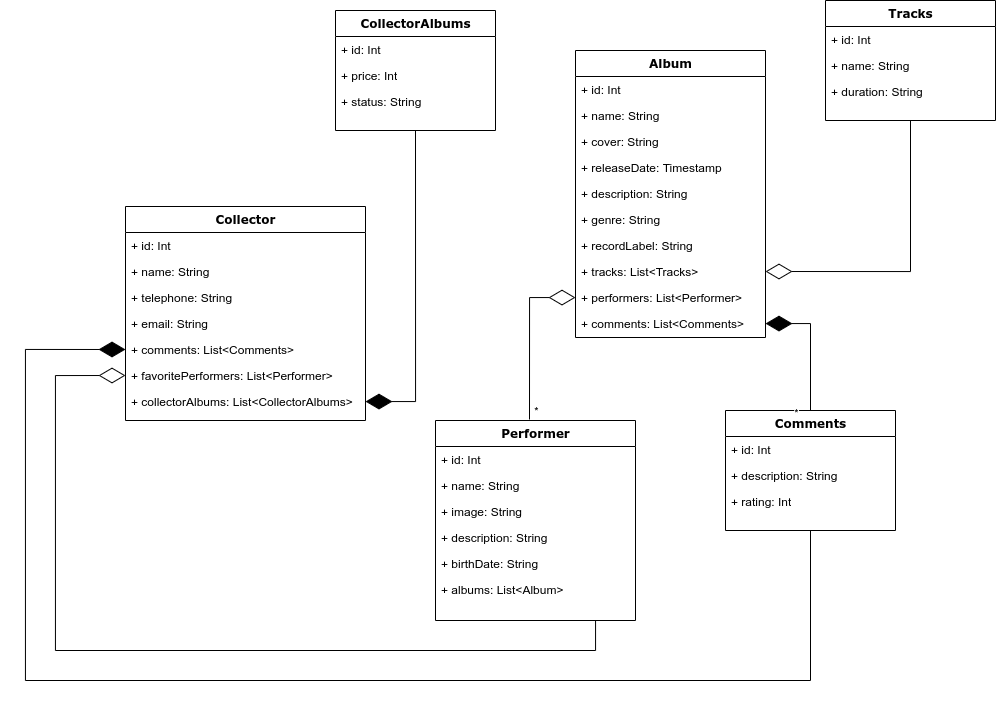

The diagram above was exported from draw.io. Its source (the exported page's mxGraphModel, read from the mxfile embedded in the PNG):
<mxGraphModel dx="3779" dy="780" grid="1" gridSize="10" guides="1" tooltips="1" connect="1" arrows="1" fold="1" page="1" pageScale="1" pageWidth="1100" pageHeight="850" background="none" math="0" shadow="0">
  <root>
    <mxCell id="0" />
    <mxCell id="1" parent="0" />
    <mxCell id="_-suONjWm6D4nxnJTztm-60" value="Album" style="swimlane;html=1;fontStyle=1;align=center;verticalAlign=top;childLayout=stackLayout;horizontal=1;startSize=26;horizontalStack=0;resizeParent=1;resizeLast=0;collapsible=1;marginBottom=0;swimlaneFillColor=#ffffff;rounded=0;shadow=0;comic=0;labelBackgroundColor=none;strokeWidth=1;fillColor=none;fontFamily=Verdana;fontSize=12" vertex="1" parent="1">
      <mxGeometry x="-1600" y="130" width="190" height="287" as="geometry" />
    </mxCell>
    <mxCell id="_-suONjWm6D4nxnJTztm-61" value="+ id: Int" style="text;html=1;strokeColor=none;fillColor=none;align=left;verticalAlign=top;spacingLeft=4;spacingRight=4;whiteSpace=wrap;overflow=hidden;rotatable=0;points=[[0,0.5],[1,0.5]];portConstraint=eastwest;" vertex="1" parent="_-suONjWm6D4nxnJTztm-60">
      <mxGeometry y="26" width="190" height="26" as="geometry" />
    </mxCell>
    <mxCell id="_-suONjWm6D4nxnJTztm-62" value="+ name: String" style="text;html=1;strokeColor=none;fillColor=none;align=left;verticalAlign=top;spacingLeft=4;spacingRight=4;whiteSpace=wrap;overflow=hidden;rotatable=0;points=[[0,0.5],[1,0.5]];portConstraint=eastwest;" vertex="1" parent="_-suONjWm6D4nxnJTztm-60">
      <mxGeometry y="52" width="190" height="26" as="geometry" />
    </mxCell>
    <mxCell id="_-suONjWm6D4nxnJTztm-63" value="+ cover: String" style="text;html=1;strokeColor=none;fillColor=none;align=left;verticalAlign=top;spacingLeft=4;spacingRight=4;whiteSpace=wrap;overflow=hidden;rotatable=0;points=[[0,0.5],[1,0.5]];portConstraint=eastwest;" vertex="1" parent="_-suONjWm6D4nxnJTztm-60">
      <mxGeometry y="78" width="190" height="26" as="geometry" />
    </mxCell>
    <mxCell id="_-suONjWm6D4nxnJTztm-64" value="+ releaseDate: Timestamp" style="text;html=1;strokeColor=none;fillColor=none;align=left;verticalAlign=top;spacingLeft=4;spacingRight=4;whiteSpace=wrap;overflow=hidden;rotatable=0;points=[[0,0.5],[1,0.5]];portConstraint=eastwest;" vertex="1" parent="_-suONjWm6D4nxnJTztm-60">
      <mxGeometry y="104" width="190" height="26" as="geometry" />
    </mxCell>
    <mxCell id="_-suONjWm6D4nxnJTztm-65" value="+ description: String" style="text;html=1;strokeColor=none;fillColor=none;align=left;verticalAlign=top;spacingLeft=4;spacingRight=4;whiteSpace=wrap;overflow=hidden;rotatable=0;points=[[0,0.5],[1,0.5]];portConstraint=eastwest;" vertex="1" parent="_-suONjWm6D4nxnJTztm-60">
      <mxGeometry y="130" width="190" height="26" as="geometry" />
    </mxCell>
    <mxCell id="_-suONjWm6D4nxnJTztm-66" value="+ genre: String" style="text;html=1;strokeColor=none;fillColor=none;align=left;verticalAlign=top;spacingLeft=4;spacingRight=4;whiteSpace=wrap;overflow=hidden;rotatable=0;points=[[0,0.5],[1,0.5]];portConstraint=eastwest;" vertex="1" parent="_-suONjWm6D4nxnJTztm-60">
      <mxGeometry y="156" width="190" height="26" as="geometry" />
    </mxCell>
    <mxCell id="_-suONjWm6D4nxnJTztm-67" value="+ recordLabel: String" style="text;html=1;strokeColor=none;fillColor=none;align=left;verticalAlign=top;spacingLeft=4;spacingRight=4;whiteSpace=wrap;overflow=hidden;rotatable=0;points=[[0,0.5],[1,0.5]];portConstraint=eastwest;" vertex="1" parent="_-suONjWm6D4nxnJTztm-60">
      <mxGeometry y="182" width="190" height="26" as="geometry" />
    </mxCell>
    <mxCell id="_-suONjWm6D4nxnJTztm-68" value="+ tracks: List&amp;lt;Tracks&amp;gt;" style="text;html=1;strokeColor=none;fillColor=none;align=left;verticalAlign=top;spacingLeft=4;spacingRight=4;whiteSpace=wrap;overflow=hidden;rotatable=0;points=[[0,0.5],[1,0.5]];portConstraint=eastwest;" vertex="1" parent="_-suONjWm6D4nxnJTztm-60">
      <mxGeometry y="208" width="190" height="26" as="geometry" />
    </mxCell>
    <mxCell id="_-suONjWm6D4nxnJTztm-69" value="+ performers: List&amp;lt;Performer&amp;gt;" style="text;html=1;strokeColor=none;fillColor=none;align=left;verticalAlign=top;spacingLeft=4;spacingRight=4;whiteSpace=wrap;overflow=hidden;rotatable=0;points=[[0,0.5],[1,0.5]];portConstraint=eastwest;" vertex="1" parent="_-suONjWm6D4nxnJTztm-60">
      <mxGeometry y="234" width="190" height="26" as="geometry" />
    </mxCell>
    <mxCell id="_-suONjWm6D4nxnJTztm-70" value="+ comments: List&amp;lt;Comments&amp;gt;" style="text;html=1;strokeColor=none;fillColor=none;align=left;verticalAlign=top;spacingLeft=4;spacingRight=4;whiteSpace=wrap;overflow=hidden;rotatable=0;points=[[0,0.5],[1,0.5]];portConstraint=eastwest;" vertex="1" parent="_-suONjWm6D4nxnJTztm-60">
      <mxGeometry y="260" width="190" height="26" as="geometry" />
    </mxCell>
    <mxCell id="_-suONjWm6D4nxnJTztm-71" value="Collector" style="swimlane;html=1;fontStyle=1;align=center;verticalAlign=top;childLayout=stackLayout;horizontal=1;startSize=26;horizontalStack=0;resizeParent=1;resizeLast=0;collapsible=1;marginBottom=0;swimlaneFillColor=#ffffff;rounded=0;shadow=0;comic=0;labelBackgroundColor=none;strokeWidth=1;fillColor=none;fontFamily=Verdana;fontSize=12" vertex="1" parent="1">
      <mxGeometry x="-2050" y="286" width="240" height="214" as="geometry" />
    </mxCell>
    <mxCell id="_-suONjWm6D4nxnJTztm-72" value="+ id: Int" style="text;html=1;strokeColor=none;fillColor=none;align=left;verticalAlign=top;spacingLeft=4;spacingRight=4;whiteSpace=wrap;overflow=hidden;rotatable=0;points=[[0,0.5],[1,0.5]];portConstraint=eastwest;" vertex="1" parent="_-suONjWm6D4nxnJTztm-71">
      <mxGeometry y="26" width="240" height="26" as="geometry" />
    </mxCell>
    <mxCell id="_-suONjWm6D4nxnJTztm-73" value="+ name: String" style="text;html=1;strokeColor=none;fillColor=none;align=left;verticalAlign=top;spacingLeft=4;spacingRight=4;whiteSpace=wrap;overflow=hidden;rotatable=0;points=[[0,0.5],[1,0.5]];portConstraint=eastwest;" vertex="1" parent="_-suONjWm6D4nxnJTztm-71">
      <mxGeometry y="52" width="240" height="26" as="geometry" />
    </mxCell>
    <mxCell id="_-suONjWm6D4nxnJTztm-74" value="+ telephone: String" style="text;html=1;strokeColor=none;fillColor=none;align=left;verticalAlign=top;spacingLeft=4;spacingRight=4;whiteSpace=wrap;overflow=hidden;rotatable=0;points=[[0,0.5],[1,0.5]];portConstraint=eastwest;" vertex="1" parent="_-suONjWm6D4nxnJTztm-71">
      <mxGeometry y="78" width="240" height="26" as="geometry" />
    </mxCell>
    <mxCell id="_-suONjWm6D4nxnJTztm-75" value="+ email: String" style="text;html=1;strokeColor=none;fillColor=none;align=left;verticalAlign=top;spacingLeft=4;spacingRight=4;whiteSpace=wrap;overflow=hidden;rotatable=0;points=[[0,0.5],[1,0.5]];portConstraint=eastwest;" vertex="1" parent="_-suONjWm6D4nxnJTztm-71">
      <mxGeometry y="104" width="240" height="26" as="geometry" />
    </mxCell>
    <mxCell id="_-suONjWm6D4nxnJTztm-76" value="+ comments: List&amp;lt;Comments&amp;gt;" style="text;html=1;strokeColor=none;fillColor=none;align=left;verticalAlign=top;spacingLeft=4;spacingRight=4;whiteSpace=wrap;overflow=hidden;rotatable=0;points=[[0,0.5],[1,0.5]];portConstraint=eastwest;" vertex="1" parent="_-suONjWm6D4nxnJTztm-71">
      <mxGeometry y="130" width="240" height="26" as="geometry" />
    </mxCell>
    <mxCell id="_-suONjWm6D4nxnJTztm-77" value="+ favoritePerformers: List&amp;lt;Performer&amp;gt;" style="text;html=1;strokeColor=none;fillColor=none;align=left;verticalAlign=top;spacingLeft=4;spacingRight=4;whiteSpace=wrap;overflow=hidden;rotatable=0;points=[[0,0.5],[1,0.5]];portConstraint=eastwest;" vertex="1" parent="_-suONjWm6D4nxnJTztm-71">
      <mxGeometry y="156" width="240" height="26" as="geometry" />
    </mxCell>
    <mxCell id="_-suONjWm6D4nxnJTztm-78" value="+ collectorAlbums: List&amp;lt;CollectorAlbums&amp;gt;" style="text;html=1;strokeColor=none;fillColor=none;align=left;verticalAlign=top;spacingLeft=4;spacingRight=4;whiteSpace=wrap;overflow=hidden;rotatable=0;points=[[0,0.5],[1,0.5]];portConstraint=eastwest;" vertex="1" parent="_-suONjWm6D4nxnJTztm-71">
      <mxGeometry y="182" width="240" height="26" as="geometry" />
    </mxCell>
    <mxCell id="_-suONjWm6D4nxnJTztm-79" value="CollectorAlbums" style="swimlane;html=1;fontStyle=1;align=center;verticalAlign=top;childLayout=stackLayout;horizontal=1;startSize=26;horizontalStack=0;resizeParent=1;resizeLast=0;collapsible=1;marginBottom=0;swimlaneFillColor=#ffffff;rounded=0;shadow=0;comic=0;labelBackgroundColor=none;strokeWidth=1;fillColor=none;fontFamily=Verdana;fontSize=12" vertex="1" parent="1">
      <mxGeometry x="-1840" y="90" width="160" height="120" as="geometry" />
    </mxCell>
    <mxCell id="_-suONjWm6D4nxnJTztm-80" value="+ id: Int" style="text;html=1;strokeColor=none;fillColor=none;align=left;verticalAlign=top;spacingLeft=4;spacingRight=4;whiteSpace=wrap;overflow=hidden;rotatable=0;points=[[0,0.5],[1,0.5]];portConstraint=eastwest;" vertex="1" parent="_-suONjWm6D4nxnJTztm-79">
      <mxGeometry y="26" width="160" height="26" as="geometry" />
    </mxCell>
    <mxCell id="_-suONjWm6D4nxnJTztm-81" value="+ price: Int" style="text;html=1;strokeColor=none;fillColor=none;align=left;verticalAlign=top;spacingLeft=4;spacingRight=4;whiteSpace=wrap;overflow=hidden;rotatable=0;points=[[0,0.5],[1,0.5]];portConstraint=eastwest;" vertex="1" parent="_-suONjWm6D4nxnJTztm-79">
      <mxGeometry y="52" width="160" height="26" as="geometry" />
    </mxCell>
    <mxCell id="_-suONjWm6D4nxnJTztm-82" value="+ status: String" style="text;html=1;strokeColor=none;fillColor=none;align=left;verticalAlign=top;spacingLeft=4;spacingRight=4;whiteSpace=wrap;overflow=hidden;rotatable=0;points=[[0,0.5],[1,0.5]];portConstraint=eastwest;" vertex="1" parent="_-suONjWm6D4nxnJTztm-79">
      <mxGeometry y="78" width="160" height="26" as="geometry" />
    </mxCell>
    <mxCell id="_-suONjWm6D4nxnJTztm-83" value="Comments" style="swimlane;html=1;fontStyle=1;align=center;verticalAlign=top;childLayout=stackLayout;horizontal=1;startSize=26;horizontalStack=0;resizeParent=1;resizeLast=0;collapsible=1;marginBottom=0;swimlaneFillColor=#ffffff;rounded=0;shadow=0;comic=0;labelBackgroundColor=none;strokeWidth=1;fillColor=none;fontFamily=Verdana;fontSize=12" vertex="1" parent="1">
      <mxGeometry x="-1450" y="490" width="170" height="120" as="geometry" />
    </mxCell>
    <mxCell id="_-suONjWm6D4nxnJTztm-84" value="+ id: Int" style="text;html=1;strokeColor=none;fillColor=none;align=left;verticalAlign=top;spacingLeft=4;spacingRight=4;whiteSpace=wrap;overflow=hidden;rotatable=0;points=[[0,0.5],[1,0.5]];portConstraint=eastwest;" vertex="1" parent="_-suONjWm6D4nxnJTztm-83">
      <mxGeometry y="26" width="170" height="26" as="geometry" />
    </mxCell>
    <mxCell id="_-suONjWm6D4nxnJTztm-85" value="+ description: String" style="text;html=1;strokeColor=none;fillColor=none;align=left;verticalAlign=top;spacingLeft=4;spacingRight=4;whiteSpace=wrap;overflow=hidden;rotatable=0;points=[[0,0.5],[1,0.5]];portConstraint=eastwest;" vertex="1" parent="_-suONjWm6D4nxnJTztm-83">
      <mxGeometry y="52" width="170" height="26" as="geometry" />
    </mxCell>
    <mxCell id="_-suONjWm6D4nxnJTztm-86" value="+ rating: Int" style="text;html=1;strokeColor=none;fillColor=none;align=left;verticalAlign=top;spacingLeft=4;spacingRight=4;whiteSpace=wrap;overflow=hidden;rotatable=0;points=[[0,0.5],[1,0.5]];portConstraint=eastwest;" vertex="1" parent="_-suONjWm6D4nxnJTztm-83">
      <mxGeometry y="78" width="170" height="26" as="geometry" />
    </mxCell>
    <mxCell id="_-suONjWm6D4nxnJTztm-87" value="Performer" style="swimlane;html=1;fontStyle=1;align=center;verticalAlign=top;childLayout=stackLayout;horizontal=1;startSize=26;horizontalStack=0;resizeParent=1;resizeLast=0;collapsible=1;marginBottom=0;swimlaneFillColor=#ffffff;rounded=0;shadow=0;comic=0;labelBackgroundColor=none;strokeWidth=1;fillColor=none;fontFamily=Verdana;fontSize=12" vertex="1" parent="1">
      <mxGeometry x="-1740" y="500" width="200" height="200" as="geometry" />
    </mxCell>
    <mxCell id="_-suONjWm6D4nxnJTztm-88" value="+ id: Int" style="text;html=1;strokeColor=none;fillColor=none;align=left;verticalAlign=top;spacingLeft=4;spacingRight=4;whiteSpace=wrap;overflow=hidden;rotatable=0;points=[[0,0.5],[1,0.5]];portConstraint=eastwest;" vertex="1" parent="_-suONjWm6D4nxnJTztm-87">
      <mxGeometry y="26" width="200" height="26" as="geometry" />
    </mxCell>
    <mxCell id="_-suONjWm6D4nxnJTztm-89" value="+ name: String" style="text;html=1;strokeColor=none;fillColor=none;align=left;verticalAlign=top;spacingLeft=4;spacingRight=4;whiteSpace=wrap;overflow=hidden;rotatable=0;points=[[0,0.5],[1,0.5]];portConstraint=eastwest;" vertex="1" parent="_-suONjWm6D4nxnJTztm-87">
      <mxGeometry y="52" width="200" height="26" as="geometry" />
    </mxCell>
    <mxCell id="_-suONjWm6D4nxnJTztm-90" value="+ image: String" style="text;html=1;strokeColor=none;fillColor=none;align=left;verticalAlign=top;spacingLeft=4;spacingRight=4;whiteSpace=wrap;overflow=hidden;rotatable=0;points=[[0,0.5],[1,0.5]];portConstraint=eastwest;" vertex="1" parent="_-suONjWm6D4nxnJTztm-87">
      <mxGeometry y="78" width="200" height="26" as="geometry" />
    </mxCell>
    <mxCell id="_-suONjWm6D4nxnJTztm-91" value="+ description: String" style="text;html=1;strokeColor=none;fillColor=none;align=left;verticalAlign=top;spacingLeft=4;spacingRight=4;whiteSpace=wrap;overflow=hidden;rotatable=0;points=[[0,0.5],[1,0.5]];portConstraint=eastwest;" vertex="1" parent="_-suONjWm6D4nxnJTztm-87">
      <mxGeometry y="104" width="200" height="26" as="geometry" />
    </mxCell>
    <mxCell id="_-suONjWm6D4nxnJTztm-92" value="+ birthDate: String" style="text;html=1;strokeColor=none;fillColor=none;align=left;verticalAlign=top;spacingLeft=4;spacingRight=4;whiteSpace=wrap;overflow=hidden;rotatable=0;points=[[0,0.5],[1,0.5]];portConstraint=eastwest;" vertex="1" parent="_-suONjWm6D4nxnJTztm-87">
      <mxGeometry y="130" width="200" height="26" as="geometry" />
    </mxCell>
    <mxCell id="_-suONjWm6D4nxnJTztm-93" value="+ albums: List&amp;lt;Album&amp;gt;" style="text;html=1;strokeColor=none;fillColor=none;align=left;verticalAlign=top;spacingLeft=4;spacingRight=4;whiteSpace=wrap;overflow=hidden;rotatable=0;points=[[0,0.5],[1,0.5]];portConstraint=eastwest;" vertex="1" parent="_-suONjWm6D4nxnJTztm-87">
      <mxGeometry y="156" width="200" height="26" as="geometry" />
    </mxCell>
    <mxCell id="_-suONjWm6D4nxnJTztm-94" value="Tracks" style="swimlane;html=1;fontStyle=1;align=center;verticalAlign=top;childLayout=stackLayout;horizontal=1;startSize=26;horizontalStack=0;resizeParent=1;resizeLast=0;collapsible=1;marginBottom=0;swimlaneFillColor=#ffffff;rounded=0;shadow=0;comic=0;labelBackgroundColor=none;strokeWidth=1;fillColor=none;fontFamily=Verdana;fontSize=12" vertex="1" parent="1">
      <mxGeometry x="-1350" y="80" width="170" height="120" as="geometry" />
    </mxCell>
    <mxCell id="_-suONjWm6D4nxnJTztm-95" value="+ id: Int" style="text;html=1;strokeColor=none;fillColor=none;align=left;verticalAlign=top;spacingLeft=4;spacingRight=4;whiteSpace=wrap;overflow=hidden;rotatable=0;points=[[0,0.5],[1,0.5]];portConstraint=eastwest;" vertex="1" parent="_-suONjWm6D4nxnJTztm-94">
      <mxGeometry y="26" width="170" height="26" as="geometry" />
    </mxCell>
    <mxCell id="_-suONjWm6D4nxnJTztm-96" value="+ name: String" style="text;html=1;strokeColor=none;fillColor=none;align=left;verticalAlign=top;spacingLeft=4;spacingRight=4;whiteSpace=wrap;overflow=hidden;rotatable=0;points=[[0,0.5],[1,0.5]];portConstraint=eastwest;" vertex="1" parent="_-suONjWm6D4nxnJTztm-94">
      <mxGeometry y="52" width="170" height="26" as="geometry" />
    </mxCell>
    <mxCell id="_-suONjWm6D4nxnJTztm-97" value="+ duration: String" style="text;html=1;strokeColor=none;fillColor=none;align=left;verticalAlign=top;spacingLeft=4;spacingRight=4;whiteSpace=wrap;overflow=hidden;rotatable=0;points=[[0,0.5],[1,0.5]];portConstraint=eastwest;" vertex="1" parent="_-suONjWm6D4nxnJTztm-94">
      <mxGeometry y="78" width="170" height="26" as="geometry" />
    </mxCell>
    <mxCell id="_-suONjWm6D4nxnJTztm-98" value="" style="endArrow=diamondThin;endFill=1;endSize=24;html=1;rounded=0;edgeStyle=orthogonalEdgeStyle;exitX=0.5;exitY=0;exitDx=0;exitDy=0;" edge="1" parent="1" source="_-suONjWm6D4nxnJTztm-83" target="_-suONjWm6D4nxnJTztm-70">
      <mxGeometry width="160" relative="1" as="geometry">
        <mxPoint x="-1420" y="410" as="sourcePoint" />
        <mxPoint x="-1260" y="410" as="targetPoint" />
      </mxGeometry>
    </mxCell>
    <mxCell id="_-suONjWm6D4nxnJTztm-99" value="*" style="edgeLabel;html=1;align=center;verticalAlign=middle;resizable=0;points=[];" vertex="1" connectable="0" parent="_-suONjWm6D4nxnJTztm-98">
      <mxGeometry x="0.1842" relative="1" as="geometry">
        <mxPoint x="-15" y="80" as="offset" />
      </mxGeometry>
    </mxCell>
    <mxCell id="_-suONjWm6D4nxnJTztm-100" value="" style="endArrow=diamondThin;endFill=0;endSize=24;html=1;rounded=0;edgeStyle=orthogonalEdgeStyle;exitX=0.47;exitY=-0.005;exitDx=0;exitDy=0;exitPerimeter=0;" edge="1" parent="1" source="_-suONjWm6D4nxnJTztm-87" target="_-suONjWm6D4nxnJTztm-69">
      <mxGeometry width="160" relative="1" as="geometry">
        <mxPoint x="-1770" y="360" as="sourcePoint" />
        <mxPoint x="-1610" y="360" as="targetPoint" />
      </mxGeometry>
    </mxCell>
    <mxCell id="_-suONjWm6D4nxnJTztm-101" value="*" style="edgeLabel;html=1;align=center;verticalAlign=middle;resizable=0;points=[];" vertex="1" connectable="0" parent="_-suONjWm6D4nxnJTztm-100">
      <mxGeometry x="0.8571" y="-3" relative="1" as="geometry">
        <mxPoint x="-28" y="110" as="offset" />
      </mxGeometry>
    </mxCell>
    <mxCell id="_-suONjWm6D4nxnJTztm-102" value="" style="endArrow=diamondThin;endFill=0;endSize=24;html=1;rounded=0;edgeStyle=orthogonalEdgeStyle;entryX=1;entryY=0.5;entryDx=0;entryDy=0;exitX=0.5;exitY=1;exitDx=0;exitDy=0;" edge="1" parent="1" source="_-suONjWm6D4nxnJTztm-94" target="_-suONjWm6D4nxnJTztm-68">
      <mxGeometry width="160" relative="1" as="geometry">
        <mxPoint x="-1750" y="410" as="sourcePoint" />
        <mxPoint x="-1590" y="410" as="targetPoint" />
        <Array as="points">
          <mxPoint x="-1265" y="351" />
        </Array>
      </mxGeometry>
    </mxCell>
    <mxCell id="_-suONjWm6D4nxnJTztm-103" value="" style="endArrow=diamondThin;endFill=0;endSize=24;html=1;rounded=0;edgeStyle=orthogonalEdgeStyle;exitX=0.5;exitY=1;exitDx=0;exitDy=0;entryX=0;entryY=0.5;entryDx=0;entryDy=0;" edge="1" parent="1" source="_-suONjWm6D4nxnJTztm-87" target="_-suONjWm6D4nxnJTztm-77">
      <mxGeometry width="160" relative="1" as="geometry">
        <mxPoint x="-1870" y="490" as="sourcePoint" />
        <mxPoint x="-1710" y="490" as="targetPoint" />
        <Array as="points">
          <mxPoint x="-1580" y="730" />
          <mxPoint x="-2120" y="730" />
          <mxPoint x="-2120" y="455" />
        </Array>
      </mxGeometry>
    </mxCell>
    <mxCell id="_-suONjWm6D4nxnJTztm-104" value="" style="endArrow=diamondThin;endFill=1;endSize=24;html=1;rounded=0;edgeStyle=orthogonalEdgeStyle;entryX=0;entryY=0.5;entryDx=0;entryDy=0;exitX=0.5;exitY=1;exitDx=0;exitDy=0;" edge="1" parent="1" source="_-suONjWm6D4nxnJTztm-83" target="_-suONjWm6D4nxnJTztm-76">
      <mxGeometry width="160" relative="1" as="geometry">
        <mxPoint x="-1870" y="490" as="sourcePoint" />
        <mxPoint x="-1710" y="490" as="targetPoint" />
        <Array as="points">
          <mxPoint x="-1365" y="760" />
          <mxPoint x="-2150" y="760" />
          <mxPoint x="-2150" y="429" />
        </Array>
      </mxGeometry>
    </mxCell>
    <mxCell id="_-suONjWm6D4nxnJTztm-105" value="" style="endArrow=diamondThin;endFill=1;endSize=24;html=1;rounded=0;edgeStyle=orthogonalEdgeStyle;exitX=0.5;exitY=1;exitDx=0;exitDy=0;" edge="1" parent="1" source="_-suONjWm6D4nxnJTztm-79" target="_-suONjWm6D4nxnJTztm-78">
      <mxGeometry width="160" relative="1" as="geometry">
        <mxPoint x="-1870" y="490" as="sourcePoint" />
        <mxPoint x="-1710" y="490" as="targetPoint" />
        <Array as="points">
          <mxPoint x="-1760" y="481" />
        </Array>
      </mxGeometry>
    </mxCell>
  </root>
</mxGraphModel>